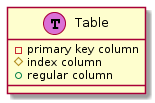

The diagram above was rendered by PlantUML. Its source (embedded in the PNG):
@startuml
class Table << (T, orchid) >> {
    -primary key column
    #index column
    +regular column
}
@enduml